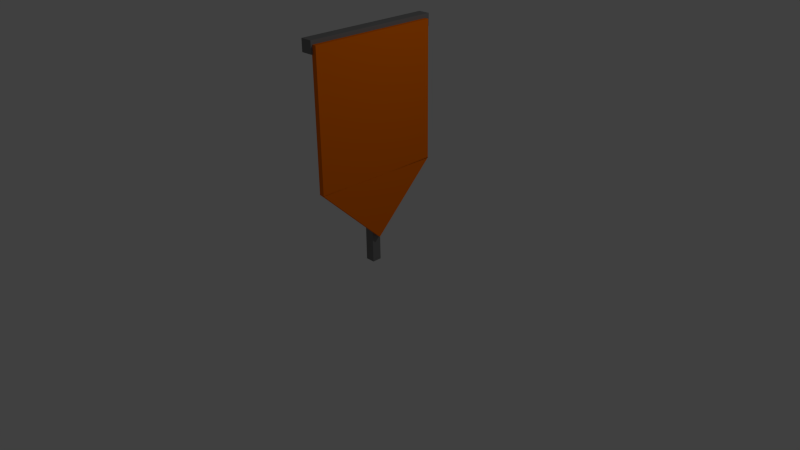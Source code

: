 # Source: orange_flag.blend  (saved by Blender 2.69.0; exported with 4.5.12 LTS)
import bpy
from mathutils import Matrix  # noqa: F401  (used for matrix-valued properties, if any)

bpy.ops.wm.read_factory_settings(use_empty=True)
scene = bpy.context.scene
scene.name = 'Scene'

# ---- collections
col_collection_1 = bpy.data.collections.new('Collection 1'); scene.collection.children.link(col_collection_1)

# ---- materials (node trees are filled in below, after node groups)
mat_material_001 = bpy.data.materials.new('Material.001')
mat_material_001.alpha_threshold = 0.0
mat_material_001.use_transparent_shadow = False
mat_material_001.diffuse_color = (0.2122, 0.2122, 0.2122, 1.0)
mat_material_001.specular_color = (0.2122, 0.2122, 0.2122)
mat_material_001.roughness = 0.5
mat_material_001.line_color = (0.0, 0.0, 0.0, 1.0)
mat_material_002 = bpy.data.materials.new('Material.002')
mat_material_002.alpha_threshold = 0.0
mat_material_002.use_transparent_shadow = False
mat_material_002.diffuse_color = (1.0, 0.1845, 0.0, 1.0)
mat_material_002.specular_color = (1.0, 0.1845, 0.0)
mat_material_002.roughness = 0.5
mat_material_002.line_color = (0.0, 0.0, 0.0, 1.0)

# ---- material node trees

# ---- world
world_world = bpy.data.worlds.new('World'); scene.world = world_world
world_world.color = (0.05088, 0.05088, 0.05088)
world_world.use_sun_shadow = False
world_world.sun_shadow_jitter_overblur = 0.0
world_world.cycles.sampling_method = 'MANUAL'
world_world.cycles.sample_map_resolution = 256

# ---- cameras
cam_camera = bpy.data.cameras.new('Camera')
cam_camera.clip_end = 100.0
cam_camera.lens = 35.0
cam_camera.sensor_width = 32.0
cam_camera.sensor_height = 18.0
cam_camera.ortho_scale = 7.314
cam_camera.dof.focus_distance = 0.0
cam_camera.dof.aperture_fstop = 128.0

# ---- lights
light_lamp = bpy.data.lights.new('Lamp', 'POINT')
light_lamp.transmission_factor = 0.0
light_lamp.cutoff_distance = 30.0
light_lamp.energy = 100.0
light_lamp.shadow_buffer_clip_start = 1.001
light_lamp.shadow_soft_size = 0.1
light_lamp.shadow_maximum_resolution = 0.006
light_lamp.use_absolute_resolution = True
light_lamp.cycles.use_multiple_importance_sampling = False

# ---- meshes
me_cube = bpy.data.meshes.new('Cube')
me_cube.from_pydata([(1.0, 1.0, -47.02), (1.0, -1.0, -47.02), (-1.0, -1.0, -47.02), (-1.0, 1.0, -47.02), (1.0, 1.0, 1.0), (1.0, -1.0, 1.0), (-1.0, -1.0, 1.0), (-1.0, 1.0, 1.0)], [], [(0, 1, 2, 3), (4, 7, 6, 5), (0, 4, 5, 1), (1, 5, 6, 2), (2, 6, 7, 3), (4, 0, 3, 7)])
me_cube.materials.append(mat_material_001)
me_cube.use_remesh_preserve_volume = False
me_cube.use_remesh_preserve_attributes = False
me_cube.use_mirror_vertex_groups = False
me_cube.update()
me_cube_001 = bpy.data.meshes.new('Cube.001')
me_cube_001.from_pydata([(1.0, 1.0, -21.85), (1.0, -1.0, -21.85), (-1.0, -1.0, -21.85), (-1.0, 1.0, -21.85), (1.0, 1.0, 1.0), (1.0, -1.0, 1.0), (-1.0, -1.0, 1.0), (-1.0, 1.0, 1.0)], [], [(0, 1, 2, 3), (4, 7, 6, 5), (0, 4, 5, 1), (1, 5, 6, 2), (2, 6, 7, 3), (4, 0, 3, 7)])
me_cube_001.materials.append(mat_material_001)
me_cube_001.use_remesh_preserve_volume = False
me_cube_001.use_remesh_preserve_attributes = False
me_cube_001.use_mirror_vertex_groups = False
me_cube_001.update()
me_cube_002 = bpy.data.meshes.new('Cube.002')
me_cube_002.from_pydata([(1.0, 21.69, -21.55), (1.0, -1.0, -21.55), (0.1204, -1.0, -21.55), (0.1204, 21.69, -21.55), (1.0, 21.69, 0.2153), (1.0, -1.0, 0.2153), (0.1204, -1.0, 0.2153), (0.1204, 21.69, 0.2153)], [], [(0, 1, 2, 3), (4, 7, 6, 5), (0, 4, 5, 1), (1, 5, 6, 2), (2, 6, 7, 3), (4, 0, 3, 7)])
me_cube_002.materials.append(mat_material_002)
me_cube_002.use_remesh_preserve_volume = False
me_cube_002.use_remesh_preserve_attributes = False
me_cube_002.use_mirror_vertex_groups = False
me_cube_002.update()
me_cube_003 = bpy.data.meshes.new('Cube.003')
me_cube_003.from_pydata([(1.0, 21.69, -21.55), (1.0, 6.42, -21.78), (0.1204, 6.42, -21.78), (0.1204, 21.69, -21.55), (1.0, 21.82, -6.283), (1.0, 13.74, -14.53), (0.1204, 13.74, -14.53), (0.1204, 21.82, -6.283)], [], [(0, 1, 2, 3), (4, 7, 6, 5), (0, 4, 5, 1), (1, 5, 6, 2), (2, 6, 7, 3), (4, 0, 3, 7)])
me_cube_003.materials.append(mat_material_002)
me_cube_003.use_remesh_preserve_volume = False
me_cube_003.use_remesh_preserve_attributes = False
me_cube_003.use_mirror_vertex_groups = False
me_cube_003.update()

# ---- objects
ob_cube = bpy.data.objects.new('Cube', me_cube)
ob_lamp = bpy.data.objects.new('Lamp', light_lamp)
ob_camera = bpy.data.objects.new('Camera', cam_camera)
ob_cube_001 = bpy.data.objects.new('Cube.001', me_cube_001)
ob_cube_002 = bpy.data.objects.new('Cube.002', me_cube_002)
ob_cube_003 = bpy.data.objects.new('Cube.003', me_cube_003)

# ---- transforms, parenting, visibility, modifiers, constraints
ob_cube.location = (0.0, 0.0, 0.0)
ob_cube.scale = (-0.06225, -0.06225, -0.06225)
ob_cube.lock_rotations_4d = False
ob_cube.empty_display_type = 'ARROWS'
ob_cube.lineart.crease_threshold = 0.0
ob_lamp.location = (4.076, 1.005, 5.904)
ob_lamp.rotation_euler = (0.6503, 0.05522, 1.866)
ob_lamp.lock_rotations_4d = False
ob_lamp.empty_display_type = 'ARROWS'
ob_lamp.color = (0.0, 0.0, 0.0, 0.0)
ob_lamp.lineart.crease_threshold = 0.0
ob_camera.location = (7.481, -6.508, 5.344)
ob_camera.rotation_euler = (1.109, 0.01082, 0.8149)
ob_camera.lock_rotations_4d = False
ob_camera.empty_display_type = 'ARROWS'
ob_camera.color = (0.0, 0.0, 0.0, 0.0)
ob_camera.display_type = 'WIRE'
ob_camera.lineart.crease_threshold = 0.0
ob_cube_001.location = (0.0, 0.8278, 2.877)
ob_cube_001.rotation_euler = (1.571, -0.0, 0.0)
ob_cube_001.scale = (-0.07823, -0.07823, -0.07823)
ob_cube_001.lock_rotations_4d = False
ob_cube_001.empty_display_type = 'ARROWS'
ob_cube_001.lineart.crease_threshold = 0.0
ob_cube_002.location = (0.1418, 0.8278, 2.827)
ob_cube_002.rotation_euler = (1.571, -0.0, 0.0)
ob_cube_002.scale = (-0.07823, -0.07823, -0.07823)
ob_cube_002.lock_rotations_4d = False
ob_cube_002.empty_display_type = 'ARROWS'
ob_cube_002.lineart.crease_threshold = 0.0
ob_cube_003.location = (0.1418, -0.009824, 2.692)
ob_cube_003.rotation_euler = (2.356, -0.0, 0.0)
ob_cube_003.scale = (-0.07823, -0.07823, -0.07823)
ob_cube_003.lock_rotations_4d = False
ob_cube_003.empty_display_type = 'ARROWS'
ob_cube_003.lineart.crease_threshold = 0.0

# ---- collection membership
col_collection_1.objects.link(ob_cube)
col_collection_1.objects.link(ob_lamp)
col_collection_1.objects.link(ob_camera)
col_collection_1.objects.link(ob_cube_001)
col_collection_1.objects.link(ob_cube_002)
col_collection_1.objects.link(ob_cube_003)

# ---- scene / render settings (as saved in the file)
scene.camera = ob_camera
scene.frame_start = 1; scene.frame_end = 250; scene.frame_set(1)
scene.render.engine = 'BLENDER_EEVEE_NEXT'
scene.render.image_settings.compression = 90
scene.render.resolution_percentage = 50
scene.render.dither_intensity = 0.0
scene.cycles.use_denoising = False
scene.cycles.samples = 10
scene.cycles.sampling_pattern = 'TABULATED_SOBOL'
scene.cycles.light_sampling_threshold = 0.0
scene.cycles.use_adaptive_sampling = False
scene.cycles.use_light_tree = False
scene.cycles.blur_glossy = 0.0
scene.cycles.volume_bounces = 1
scene.cycles.pixel_filter_type = 'GAUSSIAN'
scene.cycles.sample_clamp_indirect = 0.0
scene.view_settings.view_transform = 'Standard'
bpy.context.view_layer.update()

